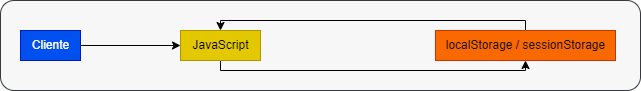

The diagram above was exported from draw.io. Its source (the exported page's mxGraphModel, read from the mxfile embedded in the PNG):
<mxGraphModel dx="868" dy="478" grid="1" gridSize="10" guides="1" tooltips="1" connect="1" arrows="1" fold="1" page="1" pageScale="1" pageWidth="827" pageHeight="1169" math="0" shadow="0">
  <root>
    <mxCell id="0" />
    <mxCell id="1" parent="0" />
    <mxCell id="Ub-HTWk7GVFnS8B1DYqJ-8" value="" style="rounded=1;whiteSpace=wrap;html=1;fillColor=#F7F7F7;strokeColor=#36393d;" vertex="1" parent="1">
      <mxGeometry x="130" y="40" width="640" height="90" as="geometry" />
    </mxCell>
    <mxCell id="Ub-HTWk7GVFnS8B1DYqJ-4" style="edgeStyle=orthogonalEdgeStyle;rounded=0;orthogonalLoop=1;jettySize=auto;html=1;" edge="1" parent="1" source="Ub-HTWk7GVFnS8B1DYqJ-1" target="Ub-HTWk7GVFnS8B1DYqJ-2">
      <mxGeometry relative="1" as="geometry" />
    </mxCell>
    <mxCell id="Ub-HTWk7GVFnS8B1DYqJ-1" value="Cliente" style="text;html=1;align=center;verticalAlign=middle;resizable=0;points=[];autosize=1;strokeColor=#001DBC;fillColor=#0050ef;fontColor=#ffffff;" vertex="1" parent="1">
      <mxGeometry x="150" y="70" width="60" height="30" as="geometry" />
    </mxCell>
    <mxCell id="Ub-HTWk7GVFnS8B1DYqJ-7" style="edgeStyle=orthogonalEdgeStyle;rounded=0;orthogonalLoop=1;jettySize=auto;html=1;" edge="1" parent="1" source="Ub-HTWk7GVFnS8B1DYqJ-2" target="Ub-HTWk7GVFnS8B1DYqJ-3">
      <mxGeometry relative="1" as="geometry">
        <Array as="points">
          <mxPoint x="350" y="110" />
          <mxPoint x="655" y="110" />
        </Array>
      </mxGeometry>
    </mxCell>
    <mxCell id="Ub-HTWk7GVFnS8B1DYqJ-2" value="JavaScript" style="text;html=1;align=center;verticalAlign=middle;resizable=0;points=[];autosize=1;strokeColor=#B09500;fillColor=#e3c800;fontColor=#000000;" vertex="1" parent="1">
      <mxGeometry x="310" y="70" width="80" height="30" as="geometry" />
    </mxCell>
    <mxCell id="Ub-HTWk7GVFnS8B1DYqJ-6" style="edgeStyle=orthogonalEdgeStyle;rounded=0;orthogonalLoop=1;jettySize=auto;html=1;" edge="1" parent="1" source="Ub-HTWk7GVFnS8B1DYqJ-3" target="Ub-HTWk7GVFnS8B1DYqJ-2">
      <mxGeometry relative="1" as="geometry">
        <Array as="points">
          <mxPoint x="655" y="60" />
          <mxPoint x="350" y="60" />
        </Array>
      </mxGeometry>
    </mxCell>
    <mxCell id="Ub-HTWk7GVFnS8B1DYqJ-3" value="localStorage / sessionStorage" style="text;html=1;align=center;verticalAlign=middle;resizable=0;points=[];autosize=1;strokeColor=#C73500;fillColor=#fa6800;fontColor=#000000;" vertex="1" parent="1">
      <mxGeometry x="565" y="70" width="180" height="30" as="geometry" />
    </mxCell>
  </root>
</mxGraphModel>